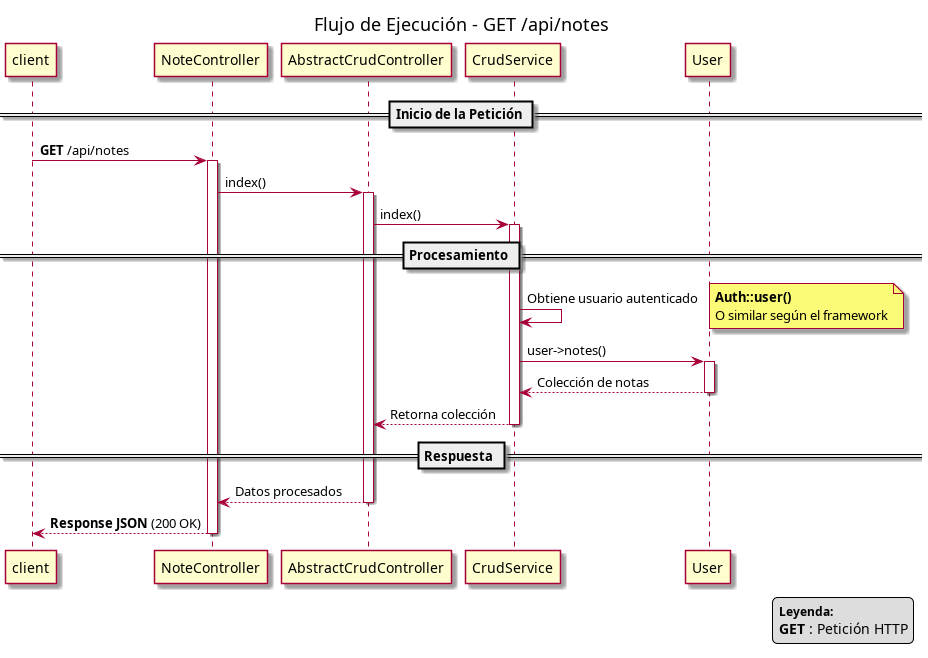

The diagram above was rendered by PlantUML. Its source (embedded in the PNG):
@startuml ExecutionFlow

title Flujo de Ejecución - GET /api/notes

== Inicio de la Petición ==

client -> "NoteController" : **GET** /api/notes
activate "NoteController"

"NoteController" -> "AbstractCrudController" : index()
activate "AbstractCrudController"

"AbstractCrudController" -> "CrudService" : index()
activate "CrudService"

== Procesamiento ==

"CrudService" -> "CrudService" : Obtiene usuario autenticado
note right
  <b>Auth::user()</b>
  O similar según el framework
end note

"CrudService" -> "User" : user->notes()
activate "User"

"User" --> "CrudService" : Colección de notas
deactivate "User"

"CrudService" --> "AbstractCrudController" : Retorna colección
deactivate "CrudService"

== Respuesta ==

"AbstractCrudController" --> "NoteController" : Datos procesados
deactivate "AbstractCrudController"

"NoteController" --> client : **Response JSON** (200 OK)
deactivate "NoteController"

legend right
  <size:12><b>Leyenda:</b></size>
  <b>GET</b> : Petición HTTP
endlegend

@enduml